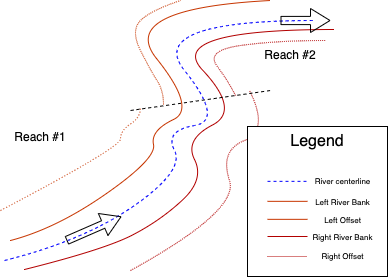

The diagram above was exported from draw.io. Its source (the exported page's mxGraphModel, read from the mxfile embedded in the PNG):
<mxGraphModel dx="524" dy="331" grid="1" gridSize="10" guides="1" tooltips="1" connect="1" arrows="1" fold="1" page="1" pageScale="1" pageWidth="413" pageHeight="291" math="0" shadow="0">
  <root>
    <mxCell id="0" />
    <mxCell id="1" parent="0" />
    <mxCell id="ZzQDjTmpz0duFavGyw5O-20" value="" style="curved=1;endArrow=none;html=1;rounded=0;endFill=0;fillColor=#e51400;strokeColor=#B20000;dashed=1;dashPattern=1 1;" parent="1" edge="1">
      <mxGeometry width="50" height="50" relative="1" as="geometry">
        <mxPoint x="150" y="570" as="sourcePoint" />
        <mxPoint x="269" y="390" as="targetPoint" />
        <Array as="points">
          <mxPoint x="259" y="510" />
          <mxPoint x="239" y="450" />
          <mxPoint x="289" y="430" />
        </Array>
      </mxGeometry>
    </mxCell>
    <mxCell id="ZzQDjTmpz0duFavGyw5O-1" value="" style="curved=1;endArrow=none;html=1;rounded=0;endFill=0;dashed=1;strokeColor=#0000FF;" parent="1" edge="1">
      <mxGeometry width="50" height="50" relative="1" as="geometry">
        <mxPoint x="24" y="560" as="sourcePoint" />
        <mxPoint x="334" y="320" as="targetPoint" />
        <Array as="points">
          <mxPoint x="104" y="540" />
          <mxPoint x="204" y="470" />
          <mxPoint x="184" y="430" />
          <mxPoint x="244" y="420" />
          <mxPoint x="164" y="320" />
        </Array>
      </mxGeometry>
    </mxCell>
    <mxCell id="ZzQDjTmpz0duFavGyw5O-9" value="" style="curved=1;endArrow=none;html=1;rounded=0;endFill=0;strokeColor=#B20000;fillColor=#e51400;" parent="1" edge="1">
      <mxGeometry width="50" height="50" relative="1" as="geometry">
        <mxPoint x="44" y="569" as="sourcePoint" />
        <mxPoint x="354" y="329" as="targetPoint" />
        <Array as="points">
          <mxPoint x="124" y="549" />
          <mxPoint x="180" y="520" />
          <mxPoint x="224" y="479" />
          <mxPoint x="204" y="439" />
          <mxPoint x="260" y="410" />
          <mxPoint x="184" y="329" />
        </Array>
      </mxGeometry>
    </mxCell>
    <mxCell id="ZzQDjTmpz0duFavGyw5O-10" value="" style="curved=1;endArrow=none;html=1;rounded=0;endFill=0;strokeColor=#C73500;fillColor=#fa6800;" parent="1" edge="1">
      <mxGeometry width="50" height="50" relative="1" as="geometry">
        <mxPoint x="30" y="540" as="sourcePoint" />
        <mxPoint x="290" y="300" as="targetPoint" />
        <Array as="points">
          <mxPoint x="76" y="528" />
          <mxPoint x="176" y="458" />
          <mxPoint x="170" y="430" />
          <mxPoint x="216" y="408" />
          <mxPoint x="136" y="308" />
        </Array>
      </mxGeometry>
    </mxCell>
    <mxCell id="ZzQDjTmpz0duFavGyw5O-11" value="" style="shape=flexArrow;endArrow=classic;html=1;rounded=0;width=8.205128205128206;endSize=6.164102564102564;endWidth=14.766600920447075;" parent="1" edge="1">
      <mxGeometry width="50" height="50" relative="1" as="geometry">
        <mxPoint x="86" y="540" as="sourcePoint" />
        <mxPoint x="141" y="516" as="targetPoint" />
      </mxGeometry>
    </mxCell>
    <mxCell id="ZzQDjTmpz0duFavGyw5O-14" value="" style="endArrow=none;dashed=1;html=1;rounded=0;" parent="1" edge="1">
      <mxGeometry width="50" height="50" relative="1" as="geometry">
        <mxPoint x="150" y="410" as="sourcePoint" />
        <mxPoint x="290" y="390" as="targetPoint" />
      </mxGeometry>
    </mxCell>
    <mxCell id="ZzQDjTmpz0duFavGyw5O-19" value="" style="curved=1;endArrow=none;html=1;rounded=0;endFill=0;fillColor=#fa6800;strokeColor=#C73500;dashed=1;dashPattern=1 2;" parent="1" edge="1">
      <mxGeometry width="50" height="50" relative="1" as="geometry">
        <mxPoint x="20" y="510" as="sourcePoint" />
        <mxPoint x="160" y="407" as="targetPoint" />
        <Array as="points">
          <mxPoint x="140" y="447" />
          <mxPoint x="140" y="430" />
          <mxPoint x="160" y="417" />
        </Array>
      </mxGeometry>
    </mxCell>
    <mxCell id="ZzQDjTmpz0duFavGyw5O-25" value="" style="curved=1;endArrow=none;html=1;rounded=0;endFill=0;dashed=1;dashPattern=1 1;fillColor=#fa6800;strokeColor=#C73500;" parent="1" edge="1">
      <mxGeometry width="50" height="50" relative="1" as="geometry">
        <mxPoint x="183" y="404" as="sourcePoint" />
        <mxPoint x="200" y="300" as="targetPoint" />
        <Array as="points">
          <mxPoint x="183" y="390" />
          <mxPoint x="170" y="370" />
          <mxPoint x="150" y="330" />
          <mxPoint x="170" y="310" />
        </Array>
      </mxGeometry>
    </mxCell>
    <mxCell id="ZzQDjTmpz0duFavGyw5O-26" value="Reach #1" style="text;html=1;align=center;verticalAlign=middle;whiteSpace=wrap;rounded=0;fillColor=default;" parent="1" vertex="1">
      <mxGeometry x="30" y="422" width="60" height="30" as="geometry" />
    </mxCell>
    <mxCell id="ZzQDjTmpz0duFavGyw5O-29" value="Reach #2" style="text;html=1;align=center;verticalAlign=middle;whiteSpace=wrap;rounded=0;fillColor=default;" parent="1" vertex="1">
      <mxGeometry x="280" y="340" width="60" height="30" as="geometry" />
    </mxCell>
    <mxCell id="ZzQDjTmpz0duFavGyw5O-30" value="" style="shape=flexArrow;endArrow=classic;html=1;rounded=0;width=8.205128205128206;endSize=6.164102564102564;endWidth=14.766600920447075;" parent="1" edge="1">
      <mxGeometry width="50" height="50" relative="1" as="geometry">
        <mxPoint x="300" y="320" as="sourcePoint" />
        <mxPoint x="350" y="320" as="targetPoint" />
      </mxGeometry>
    </mxCell>
    <mxCell id="ZzQDjTmpz0duFavGyw5O-31" value="" style="curved=1;endArrow=none;html=1;rounded=0;endFill=0;dashed=1;dashPattern=1 1;fillColor=#e51400;strokeColor=#B20000;" parent="1" edge="1">
      <mxGeometry width="50" height="50" relative="1" as="geometry">
        <mxPoint x="255" y="395" as="sourcePoint" />
        <mxPoint x="345" y="340" as="targetPoint" />
        <Array as="points">
          <mxPoint x="248" y="381" />
          <mxPoint x="225" y="350" />
          <mxPoint x="295" y="340" />
        </Array>
      </mxGeometry>
    </mxCell>
    <mxCell id="ZzQDjTmpz0duFavGyw5O-36" value="" style="group" parent="1" vertex="1" connectable="0">
      <mxGeometry x="267" y="426" width="140" height="150" as="geometry" />
    </mxCell>
    <mxCell id="ZzQDjTmpz0duFavGyw5O-8" value="" style="rounded=0;whiteSpace=wrap;html=1;movable=1;resizable=1;rotatable=1;deletable=1;editable=1;locked=0;connectable=1;" parent="ZzQDjTmpz0duFavGyw5O-36" vertex="1">
      <mxGeometry width="140" height="150" as="geometry" />
    </mxCell>
    <mxCell id="ZzQDjTmpz0duFavGyw5O-3" value="Legend" style="text;html=1;align=center;verticalAlign=middle;whiteSpace=wrap;rounded=0;fontSize=16;" parent="ZzQDjTmpz0duFavGyw5O-36" vertex="1">
      <mxGeometry x="40" width="60" height="30" as="geometry" />
    </mxCell>
    <mxCell id="ZzQDjTmpz0duFavGyw5O-6" value="River&amp;nbsp;&lt;span style=&quot;background-color: initial;&quot;&gt;centerline&lt;/span&gt;" style="text;html=1;align=center;verticalAlign=middle;resizable=0;points=[];autosize=1;strokeColor=none;fillColor=none;fontSize=8;" parent="ZzQDjTmpz0duFavGyw5O-36" vertex="1">
      <mxGeometry x="55" y="45" width="80" height="20" as="geometry" />
    </mxCell>
    <mxCell id="ZzQDjTmpz0duFavGyw5O-4" value="" style="curved=0;endArrow=none;html=1;rounded=0;endFill=0;dashed=1;strokeColor=#0000FF;" parent="ZzQDjTmpz0duFavGyw5O-36" edge="1">
      <mxGeometry width="50" height="50" relative="1" as="geometry">
        <mxPoint x="20" y="54.84000000000003" as="sourcePoint" />
        <mxPoint x="60" y="54.84000000000003" as="targetPoint" />
      </mxGeometry>
    </mxCell>
    <mxCell id="ZzQDjTmpz0duFavGyw5O-21" value="" style="curved=0;endArrow=none;html=1;rounded=0;endFill=0;strokeColor=#C73500;fillColor=#fa6800;" parent="ZzQDjTmpz0duFavGyw5O-36" edge="1">
      <mxGeometry width="50" height="50" relative="1" as="geometry">
        <mxPoint x="20" y="74.84000000000003" as="sourcePoint" />
        <mxPoint x="60" y="74.84000000000003" as="targetPoint" />
      </mxGeometry>
    </mxCell>
    <mxCell id="ZzQDjTmpz0duFavGyw5O-22" value="Left River&amp;nbsp;&lt;span style=&quot;background-color: initial;&quot;&gt;Bank&lt;/span&gt;" style="text;html=1;align=center;verticalAlign=middle;resizable=0;points=[];autosize=1;strokeColor=none;fillColor=none;fontSize=8;" parent="ZzQDjTmpz0duFavGyw5O-36" vertex="1">
      <mxGeometry x="55" y="66" width="80" height="20" as="geometry" />
    </mxCell>
    <mxCell id="ZzQDjTmpz0duFavGyw5O-23" value="" style="curved=0;endArrow=none;html=1;rounded=0;endFill=0;strokeColor=#B20000;fillColor=#e51400;" parent="ZzQDjTmpz0duFavGyw5O-36" edge="1">
      <mxGeometry width="50" height="50" relative="1" as="geometry">
        <mxPoint x="20" y="110" as="sourcePoint" />
        <mxPoint x="60" y="110" as="targetPoint" />
      </mxGeometry>
    </mxCell>
    <mxCell id="ZzQDjTmpz0duFavGyw5O-24" value="Right River&amp;nbsp;&lt;span style=&quot;background-color: initial;&quot;&gt;Bank&lt;/span&gt;" style="text;html=1;align=center;verticalAlign=middle;resizable=0;points=[];autosize=1;strokeColor=none;fillColor=none;fontSize=8;" parent="ZzQDjTmpz0duFavGyw5O-36" vertex="1">
      <mxGeometry x="55" y="101" width="80" height="20" as="geometry" />
    </mxCell>
    <mxCell id="ZzQDjTmpz0duFavGyw5O-32" value="" style="curved=0;endArrow=none;html=1;rounded=0;endFill=0;strokeColor=#B20000;fillColor=#e51400;dashed=1;dashPattern=1 1;" parent="ZzQDjTmpz0duFavGyw5O-36" edge="1">
      <mxGeometry width="50" height="50" relative="1" as="geometry">
        <mxPoint x="20" y="130" as="sourcePoint" />
        <mxPoint x="60" y="130" as="targetPoint" />
      </mxGeometry>
    </mxCell>
    <mxCell id="ZzQDjTmpz0duFavGyw5O-33" value="Right Offset" style="text;html=1;align=center;verticalAlign=middle;resizable=0;points=[];autosize=1;strokeColor=none;fillColor=none;fontSize=8;" parent="ZzQDjTmpz0duFavGyw5O-36" vertex="1">
      <mxGeometry x="60" y="120" width="70" height="20" as="geometry" />
    </mxCell>
    <mxCell id="ZzQDjTmpz0duFavGyw5O-34" value="Left Offset" style="text;html=1;align=center;verticalAlign=middle;resizable=0;points=[];autosize=1;strokeColor=none;fillColor=none;fontSize=8;" parent="ZzQDjTmpz0duFavGyw5O-36" vertex="1">
      <mxGeometry x="65" y="84" width="60" height="20" as="geometry" />
    </mxCell>
    <mxCell id="ZzQDjTmpz0duFavGyw5O-35" value="" style="curved=0;endArrow=none;html=1;rounded=0;endFill=0;strokeColor=#C73500;fillColor=#fa6800;" parent="ZzQDjTmpz0duFavGyw5O-36" edge="1">
      <mxGeometry width="50" height="50" relative="1" as="geometry">
        <mxPoint x="20" y="92.84000000000003" as="sourcePoint" />
        <mxPoint x="60" y="92.84000000000003" as="targetPoint" />
      </mxGeometry>
    </mxCell>
  </root>
</mxGraphModel>